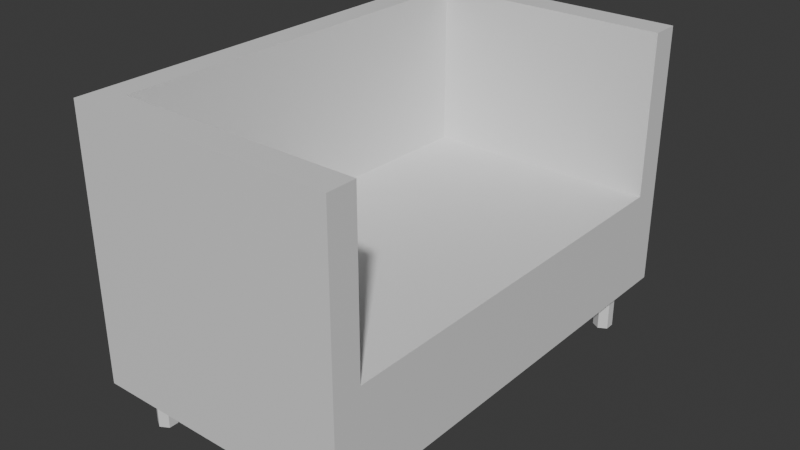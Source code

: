 # Source: armchair.blend  (saved by Blender 4.3.34; exported with 4.5.12 LTS)
import bpy
from mathutils import Matrix  # noqa: F401  (used for matrix-valued properties, if any)

bpy.ops.wm.read_factory_settings(use_empty=True)
scene = bpy.context.scene
scene.name = 'Scene'

# ---- collections
col_collection = bpy.data.collections.new('Collection'); scene.collection.children.link(col_collection)

# ---- materials (node trees are filled in below, after node groups)
mat_material = bpy.data.materials.new('Material')
mat_material.alpha_threshold = 0.0
mat_material.roughness = 0.5
mat_material.line_color = (0.0, 0.0, 0.0, 1.0)

# ---- material node trees
mat_material.use_nodes = True; mat_material.node_tree.nodes.clear()
_N = mat_material.node_tree.nodes; _L = mat_material.node_tree.links
n0 = _N.new('ShaderNodeOutputMaterial'); n0.name = 'Material Output'; n0.location = (300, 300)
n1 = _N.new('ShaderNodeBsdfPrincipled'); n1.name = 'Principled BSDF'; n1.location = (10, 300)
n1.inputs[3].default_value = 1.45
_L.new(n1.outputs[0], n0.inputs[0])
n0.is_active_output = True

# ---- world
world_world = bpy.data.worlds.new('World'); scene.world = world_world
world_world.use_nodes = True; world_world.node_tree.nodes.clear()
_N = world_world.node_tree.nodes; _L = world_world.node_tree.links
n0 = _N.new('ShaderNodeOutputWorld'); n0.name = 'World Output'; n0.location = (300, 300)
n1 = _N.new('ShaderNodeBackground'); n1.name = 'Background'; n1.location = (10, 300)
n1.inputs[0].default_value = (0.05088, 0.05088, 0.05088, 1.0)
_L.new(n1.outputs[0], n0.inputs[0])
n0.is_active_output = True
world_world.color = (0.05088, 0.05088, 0.05088)
world_world.sun_shadow_jitter_overblur = 0.0

# ---- meshes
me_cube = bpy.data.meshes.new('Cube')
me_cube.from_pydata([(1.0, -1.0, 0.375), (-1.0, -1.0, 0.375), (-1.0, 0.0, 0.375), (-0.8046, 0.0, 1.162), (-1.0, 0.0, 2.375), (1.0, 0.0, 0.375), (0.8172, -0.8112, 0.0), (0.8172, -0.8112, 0.3787), (0.8805, -0.8321, 0.0), (0.8805, -0.8321, 0.3787), (0.8805, -0.8738, 0.0), (0.8805, -0.8738, 0.3787), (0.8172, -0.8947, 0.0), (0.8172, -0.8947, 0.3787), (0.754, -0.8738, 0.0), (0.754, -0.8738, 0.3787), (0.754, -0.8321, 0.0), (0.754, -0.8321, 0.3787), (-0.8172, -0.8112, 0.0), (-0.8172, -0.8112, 0.3787), (-0.754, -0.8321, 0.0), (-0.754, -0.8321, 0.3787), (-0.754, -0.8738, 0.0), (-0.754, -0.8738, 0.3787), (-0.8172, -0.8947, 0.0), (-0.8172, -0.8947, 0.3787), (-0.8805, -0.8738, 0.0), (-0.8805, -0.8738, 0.3787), (-0.8805, -0.8321, 0.0), (-0.8805, -0.8321, 0.3787), (1.0, -1.0, 2.375), (-1.0, -1.0, 2.375), (-1.0, -0.8757, 0.375), (1.0, -0.8757, 2.375), (-1.0, -0.8757, 2.375), (1.0, -0.8757, 0.375), (-0.8046, -1.0, 0.375), (-0.8046, 0.0, 0.375), (-0.8046, 0.0, 2.375), (-0.8046, -1.0, 2.375), (-0.8046, -0.8757, 0.375), (-0.8046, -0.8757, 2.375), (1.0, 0.0, 1.142), (-1.0, 0.0, 1.142), (1.0, -1.0, 1.142), (-1.0, -1.0, 1.142), (-1.0, -0.8757, 1.142), (1.0, -0.8757, 1.142), (-0.8046, -1.0, 1.142), (-0.8046, -0.8757, 1.135)], [(37, 3), (40, 49)], [(47, 44, 0, 35), (41, 34, 31, 39), (40, 35, 0, 36), (46, 45, 31, 34), (6, 7, 9, 8), (8, 9, 11, 10), (10, 11, 13, 12), (12, 13, 15, 14), (9, 7, 17, 15, 13, 11), (14, 15, 17, 16), (16, 17, 7, 6), (6, 8, 10, 12, 14, 16), (18, 19, 21, 20), (20, 21, 23, 22), (22, 23, 25, 24), (24, 25, 27, 26), (21, 19, 29, 27, 25, 23), (26, 27, 29, 28), (28, 29, 19, 18), (18, 20, 22, 24, 26, 28), (48, 44, 30, 39), (43, 46, 34, 4), (37, 5, 35, 40), (38, 4, 34, 41), (42, 47, 35, 5), (2, 37, 40, 32), (45, 48, 39, 31), (32, 40, 36, 1), (33, 41, 39, 30), (1, 36, 48, 45), (41, 49, 3, 38), (2, 32, 46, 43), (36, 0, 44, 48), (32, 1, 45, 46), (33, 30, 44, 47), (49, 41, 33, 47), (47, 42, 3, 49)])
_uv = me_cube.uv_layers.new(name='UVMap')
_uv.uv.foreach_set('vector', [0.2311, 0.4527, 0.2311, 0.4623, 0.375, 0.75, 0.375, 0.7345, 0.0, 0.0, 0.0, 0.0, 0.0, 0.0, 0.0, 0.0, 0.1494, 0.7345, 0.375, 0.7345, 0.375, 0.75, 0.1494, 0.75, 0.07704, 0.4527, 0.07704, 0.4623, 0.0, 0.0, 0.0, 0.0, 1.0, 0.5, 1.0, 1.0, 0.8333, 1.0, 0.8333, 0.5, 0.8333, 0.5, 0.8333, 1.0, 0.6667, 1.0, 0.6667, 0.5, 0.6667, 0.5, 0.6667, 1.0, 0.5, 1.0, 0.5, 0.5, 0.5, 0.5, 0.5, 1.0, 0.3333, 1.0, 0.3333, 0.5, 0.4578, 0.37, 0.25, 0.49, 0.04215, 0.37, 0.04215, 0.13, 0.25, 0.01, 0.4578, 0.13, 0.3333, 0.5, 0.3333, 1.0, 0.1667, 1.0, 0.1667, 0.5, 0.1667, 0.5, 0.1667, 1.0, -8.941e-08, 1.0, -8.941e-08, 0.5, 0.75, 0.49, 0.9578, 0.37, 0.9578, 0.13, 0.75, 0.01, 0.5422, 0.13, 0.5422, 0.37, 1.0, 0.5, 1.0, 1.0, 0.8333, 1.0, 0.8333, 0.5, 0.8333, 0.5, 0.8333, 1.0, 0.6667, 1.0, 0.6667, 0.5, 0.6667, 0.5, 0.6667, 1.0, 0.5, 1.0, 0.5, 0.5, 0.5, 0.5, 0.5, 1.0, 0.3333, 1.0, 0.3333, 0.5, 0.4578, 0.37, 0.25, 0.49, 0.04215, 0.37, 0.04215, 0.13, 0.25, 0.01, 0.4578, 0.13, 0.3333, 0.5, 0.3333, 1.0, 0.1667, 1.0, 0.1667, 0.5, 0.1667, 0.5, 0.1667, 1.0, -8.941e-08, 1.0, -8.941e-08, 0.5, 0.75, 0.49, 0.9578, 0.37, 0.9578, 0.13, 0.75, 0.01, 0.5422, 0.13, 0.5422, 0.37, 0.0921, 0.4623, 0.2311, 0.4623, 0.0, 0.0, 0.0, 0.0, 0.07704, 0.3852, 0.07704, 0.4527, 0.0, 0.0, 0.0, 0.0, 0.1494, 0.625, 0.375, 0.625, 0.375, 0.7345, 0.1494, 0.7345, 0.0, 0.0, 0.0, 0.0, 0.0, 0.0, 0.0, 0.0, 0.2311, 0.3852, 0.2311, 0.4527, 0.375, 0.7345, 0.375, 0.625, 0.125, 0.625, 0.1494, 0.625, 0.1494, 0.7345, 0.125, 0.7345, 0.07704, 0.4623, 0.0921, 0.4623, 0.0, 0.0, 0.0, 0.0, 0.125, 0.7345, 0.1494, 0.7345, 0.1494, 0.75, 0.125, 0.75, 0.0, 0.0, 0.0, 0.0, 0.0, 0.0, 0.0, 0.0, 0.125, 0.75, 0.1494, 0.75, 0.0921, 0.4623, 0.07704, 0.4623, 0.0, 0.0, 0.0, 0.0, 0.0, 0.0, 0.0, 0.0, 0.125, 0.625, 0.125, 0.7345, 0.07704, 0.4527, 0.07704, 0.3852, 0.1494, 0.75, 0.375, 0.75, 0.2311, 0.4623, 0.0921, 0.4623, 0.125, 0.7345, 0.125, 0.75, 0.07704, 0.4623, 0.07704, 0.4527, 0.0, 0.0, 0.0, 0.0, 0.2311, 0.4623, 0.2311, 0.4527, 0.0, 0.0, 0.0, 0.0, 0.0, 0.0, 0.0, 0.0, 0.0, 0.0, 0.2311, 0.3852, 0.0, 0.0, 0.0, 0.0])
me_cube.materials.append(mat_material)
me_cube.use_mirror_vertex_groups = False
me_cube.update()

# ---- objects
ob_cube = bpy.data.objects.new('Cube', me_cube)

# ---- transforms, parenting, visibility, modifiers, constraints
ob_cube.location = (0.0, 0.0, 0.0)
ob_cube.scale = (0.4, 0.7, 0.4)
ob_cube.lock_rotations_4d = False
ob_cube.empty_display_type = 'ARROWS'
ob_cube.lineart.crease_threshold = 0.0
_m = ob_cube.modifiers.new('Mirror', 'MIRROR')
_m.use_axis = (False, True, False)
_m.use_clip = True

# ---- collection membership
col_collection.objects.link(ob_cube)

# ---- scene / render settings (as saved in the file)
scene.frame_start = 1; scene.frame_end = 250; scene.frame_set(1)
scene.render.engine = 'BLENDER_EEVEE_NEXT'
bpy.context.view_layer.update()

# ---- added for rendering (the .blend has no active camera and no usable light): camera, sun
cam_auto = bpy.data.cameras.new('AutoCamera')
cam_auto.lens = 50.0
cam_auto.sensor_width = 36.0
cam_auto.clip_end = 1000.0
ob_auto_camera = bpy.data.objects.new('AutoCamera', cam_auto)
scene.collection.objects.link(ob_auto_camera)
ob_auto_camera.location = (1.73155, -2.07787, 1.86024)
ob_auto_camera.rotation_euler = (1.09748, -7.21219e-08, 0.694738)
scene.camera = ob_auto_camera
light_auto_sun = bpy.data.lights.new('AutoSun', 'SUN')
light_auto_sun.energy = 3.0
light_auto_sun.angle = 0.0523599
ob_auto_sun = bpy.data.objects.new('AutoSun', light_auto_sun)
scene.collection.objects.link(ob_auto_sun)
ob_auto_sun.rotation_euler = (0.872665, 0.174533, 0.523599)
bpy.context.view_layer.update()

